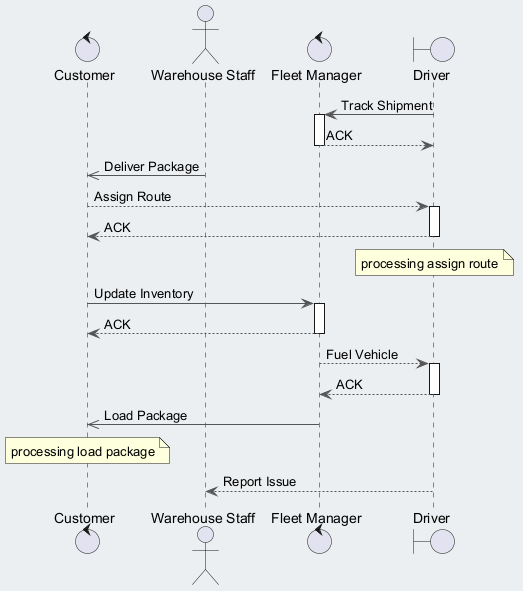

The diagram above was rendered by PlantUML. Its source (embedded in the PNG):
@startuml
skinparam backgroundColor #ECEFF1
skinparam classBackgroundColor #FFFFFF
skinparam classBorderColor #455A64
skinparam ArrowColor #555555
control "Customer" as C
actor "Warehouse Staff" as WS
control "Fleet Manager" as FM
boundary "Driver" as D
D -> FM : Track Shipment
activate FM
FM --> D : ACK
deactivate FM
WS ->> C : Deliver Package
C --> D : Assign Route
activate D
D --> C : ACK
deactivate D
note over D : processing assign route
C -> FM : Update Inventory
activate FM
FM --> C : ACK
deactivate FM
FM --> D : Fuel Vehicle
activate D
D --> FM : ACK
deactivate D
FM ->> C : Load Package
note over C : processing load package
D --> WS : Report Issue
@enduml